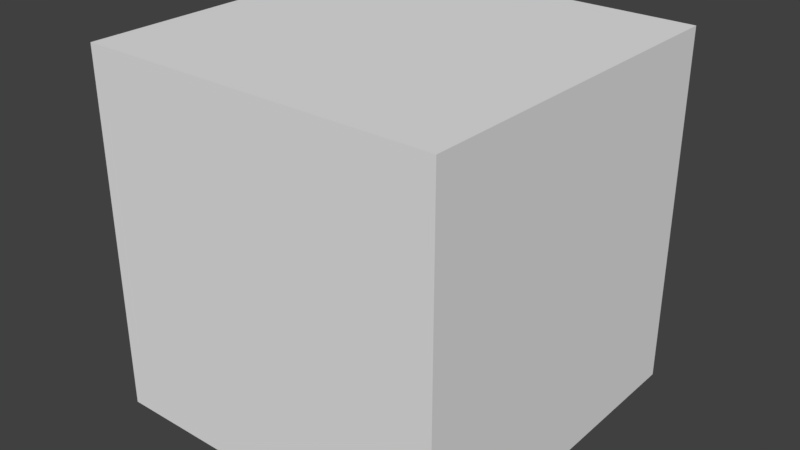 # Source: cube.blend  (saved by Blender 2.79.0; exported with 4.5.12 LTS)
import bpy
from mathutils import Matrix  # noqa: F401  (used for matrix-valued properties, if any)

bpy.ops.wm.read_factory_settings(use_empty=True)
scene = bpy.context.scene
scene.name = 'Scene'

# ---- collections
col_collection_1 = bpy.data.collections.new('Collection 1'); scene.collection.children.link(col_collection_1)

# ---- materials (node trees are filled in below, after node groups)
mat_material = bpy.data.materials.new('Material')
mat_material.alpha_threshold = 0.0
mat_material.use_transparent_shadow = False
mat_material.roughness = 0.5
mat_material.line_color = (0.0, 0.0, 0.0, 1.0)

# ---- material node trees

# ---- world
world_world = bpy.data.worlds.new('World'); scene.world = world_world
world_world.color = (0.05088, 0.05088, 0.05088)
world_world.use_sun_shadow = False
world_world.sun_shadow_jitter_overblur = 0.0
world_world.cycles.sampling_method = 'MANUAL'

# ---- meshes
me_cube = bpy.data.meshes.new('Cube')
me_cube.from_pydata([(1.0, 1.0, -1.0), (1.0, -1.0, -1.0), (-1.0, -1.0, -1.0), (-1.0, 1.0, -1.0), (1.0, 1.0, 1.0), (1.0, -1.0, 1.0), (-1.0, -1.0, 1.0), (-1.0, 1.0, 1.0)], [], [(0, 1, 2, 3), (4, 7, 6, 5), (0, 4, 5, 1), (1, 5, 6, 2), (2, 6, 7, 3), (4, 0, 3, 7)])
me_cube.materials.append(mat_material)
me_cube.use_remesh_preserve_volume = False
me_cube.use_remesh_preserve_attributes = False
me_cube.use_mirror_vertex_groups = False
me_cube.update()

# ---- objects
ob_cube = bpy.data.objects.new('Cube', me_cube)

# ---- transforms, parenting, visibility, modifiers, constraints
ob_cube.location = (0.0, 0.0, 0.0)
ob_cube.lock_rotations_4d = False
ob_cube.empty_display_type = 'ARROWS'
ob_cube.lineart.crease_threshold = 0.0

# ---- collection membership
col_collection_1.objects.link(ob_cube)

# ---- scene / render settings (as saved in the file)
scene.frame_start = 1; scene.frame_end = 250; scene.frame_set(1)
scene.render.engine = 'BLENDER_EEVEE_NEXT'
scene.render.resolution_percentage = 50
scene.render.dither_intensity = 0.0
scene.cycles.use_denoising = False
scene.cycles.samples = 128
scene.cycles.sampling_pattern = 'TABULATED_SOBOL'
scene.cycles.use_adaptive_sampling = False
scene.cycles.use_light_tree = False
scene.cycles.blur_glossy = 0.0
scene.cycles.sample_clamp_indirect = 0.0
scene.view_settings.view_transform = 'Standard'
bpy.context.view_layer.update()

# ---- added for rendering (the .blend has no active camera and no usable light): camera, sun
cam_auto = bpy.data.cameras.new('AutoCamera')
cam_auto.lens = 50.0
cam_auto.sensor_width = 36.0
cam_auto.clip_end = 1000.0
ob_auto_camera = bpy.data.objects.new('AutoCamera', cam_auto)
scene.collection.objects.link(ob_auto_camera)
ob_auto_camera.location = (3.20507, -3.84609, 2.56406)
ob_auto_camera.rotation_euler = (1.09748, -7.21219e-08, 0.694738)
scene.camera = ob_auto_camera
light_auto_sun = bpy.data.lights.new('AutoSun', 'SUN')
light_auto_sun.energy = 3.0
light_auto_sun.angle = 0.0523599
ob_auto_sun = bpy.data.objects.new('AutoSun', light_auto_sun)
scene.collection.objects.link(ob_auto_sun)
ob_auto_sun.rotation_euler = (0.872665, 0.174533, 0.523599)
bpy.context.view_layer.update()
